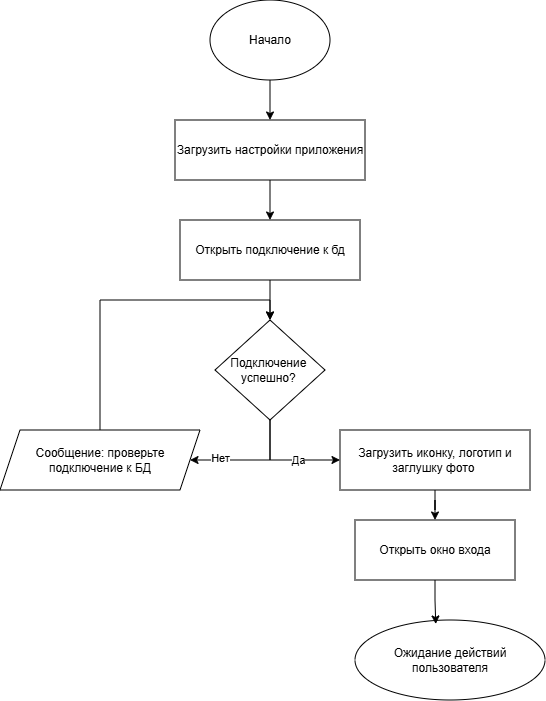

The diagram above was exported from draw.io. Its source (the exported page's mxGraphModel, read from the mxfile embedded in the PNG):
<mxGraphModel dx="490" dy="337" grid="1" gridSize="10" guides="1" tooltips="1" connect="1" arrows="1" fold="1" page="1" pageScale="1" pageWidth="827" pageHeight="1169" math="0" shadow="0">
  <root>
    <mxCell id="0" />
    <mxCell id="1" parent="0" />
    <mxCell id="8k_EmGtWvZIctPmuofl2-9" edge="1" parent="1" source="8k_EmGtWvZIctPmuofl2-1" style="edgeStyle=orthogonalEdgeStyle;rounded=0;orthogonalLoop=1;jettySize=auto;html=1;entryX=0.5;entryY=0;entryDx=0;entryDy=0;" target="8k_EmGtWvZIctPmuofl2-2">
      <mxGeometry relative="1" as="geometry" />
    </mxCell>
    <mxCell id="8k_EmGtWvZIctPmuofl2-1" parent="1" style="ellipse;whiteSpace=wrap;html=1;" value="Начало" vertex="1">
      <mxGeometry height="80" width="120" x="330" y="20" as="geometry" />
    </mxCell>
    <mxCell id="8k_EmGtWvZIctPmuofl2-10" edge="1" parent="1" source="8k_EmGtWvZIctPmuofl2-2" style="edgeStyle=orthogonalEdgeStyle;rounded=0;orthogonalLoop=1;jettySize=auto;html=1;entryX=0.5;entryY=0;entryDx=0;entryDy=0;" target="8k_EmGtWvZIctPmuofl2-3">
      <mxGeometry relative="1" as="geometry" />
    </mxCell>
    <mxCell id="8k_EmGtWvZIctPmuofl2-2" parent="1" style="rounded=0;whiteSpace=wrap;html=1;" value="Загрузить настройки приложения" vertex="1">
      <mxGeometry height="60" width="190" x="295" y="140" as="geometry" />
    </mxCell>
    <mxCell id="8k_EmGtWvZIctPmuofl2-11" edge="1" parent="1" source="8k_EmGtWvZIctPmuofl2-3" style="edgeStyle=orthogonalEdgeStyle;rounded=0;orthogonalLoop=1;jettySize=auto;html=1;" target="8k_EmGtWvZIctPmuofl2-4">
      <mxGeometry relative="1" as="geometry" />
    </mxCell>
    <mxCell id="8k_EmGtWvZIctPmuofl2-3" parent="1" style="rounded=0;whiteSpace=wrap;html=1;" value="Открыть подключение к бд" vertex="1">
      <mxGeometry height="60" width="180" x="300" y="240" as="geometry" />
    </mxCell>
    <mxCell id="8k_EmGtWvZIctPmuofl2-12" edge="1" parent="1" source="8k_EmGtWvZIctPmuofl2-4" style="edgeStyle=orthogonalEdgeStyle;rounded=0;orthogonalLoop=1;jettySize=auto;html=1;entryX=1;entryY=0.5;entryDx=0;entryDy=0;" target="8k_EmGtWvZIctPmuofl2-6">
      <mxGeometry relative="1" as="geometry">
        <Array as="points">
          <mxPoint x="390" y="480" />
        </Array>
      </mxGeometry>
    </mxCell>
    <mxCell id="8k_EmGtWvZIctPmuofl2-18" connectable="0" parent="8k_EmGtWvZIctPmuofl2-12" style="edgeLabel;html=1;align=center;verticalAlign=middle;resizable=0;points=[];" value="Нет" vertex="1">
      <mxGeometry relative="1" x="0.5048" y="-2" as="geometry">
        <mxPoint as="offset" />
      </mxGeometry>
    </mxCell>
    <mxCell id="8k_EmGtWvZIctPmuofl2-13" edge="1" parent="1" source="8k_EmGtWvZIctPmuofl2-4" style="edgeStyle=orthogonalEdgeStyle;rounded=0;orthogonalLoop=1;jettySize=auto;html=1;entryX=0;entryY=0.5;entryDx=0;entryDy=0;" target="8k_EmGtWvZIctPmuofl2-5">
      <mxGeometry relative="1" as="geometry">
        <Array as="points">
          <mxPoint x="390" y="480" />
        </Array>
      </mxGeometry>
    </mxCell>
    <mxCell id="8k_EmGtWvZIctPmuofl2-17" connectable="0" parent="8k_EmGtWvZIctPmuofl2-13" style="edgeLabel;html=1;align=center;verticalAlign=middle;resizable=0;points=[];" value="Да" vertex="1">
      <mxGeometry relative="1" x="0.2329" as="geometry">
        <mxPoint as="offset" />
      </mxGeometry>
    </mxCell>
    <mxCell id="8k_EmGtWvZIctPmuofl2-4" parent="1" style="rhombus;whiteSpace=wrap;html=1;" value="Подключение&amp;nbsp;&lt;div&gt;успешно?&amp;nbsp;&lt;/div&gt;" vertex="1">
      <mxGeometry height="100" width="110" x="335" y="340" as="geometry" />
    </mxCell>
    <mxCell id="8k_EmGtWvZIctPmuofl2-15" edge="1" parent="1" source="8k_EmGtWvZIctPmuofl2-5" style="edgeStyle=orthogonalEdgeStyle;rounded=0;orthogonalLoop=1;jettySize=auto;html=1;" target="8k_EmGtWvZIctPmuofl2-7">
      <mxGeometry relative="1" as="geometry" />
    </mxCell>
    <mxCell id="8k_EmGtWvZIctPmuofl2-5" parent="1" style="rounded=0;whiteSpace=wrap;html=1;" value="Загрузить иконку, логотип и заглушку фото&amp;nbsp;" vertex="1">
      <mxGeometry height="60" width="190" x="460" y="450" as="geometry" />
    </mxCell>
    <mxCell id="8k_EmGtWvZIctPmuofl2-14" edge="1" parent="1" source="8k_EmGtWvZIctPmuofl2-6" style="edgeStyle=orthogonalEdgeStyle;rounded=0;orthogonalLoop=1;jettySize=auto;html=1;entryX=0.5;entryY=0;entryDx=0;entryDy=0;" target="8k_EmGtWvZIctPmuofl2-4">
      <mxGeometry relative="1" as="geometry">
        <Array as="points">
          <mxPoint x="220" y="320" />
          <mxPoint x="390" y="320" />
        </Array>
      </mxGeometry>
    </mxCell>
    <mxCell id="8k_EmGtWvZIctPmuofl2-6" parent="1" style="shape=parallelogram;perimeter=parallelogramPerimeter;whiteSpace=wrap;html=1;fixedSize=1;" value="Сообщение: проверьте подключение к БД" vertex="1">
      <mxGeometry height="60" width="200" x="120" y="450" as="geometry" />
    </mxCell>
    <mxCell id="8k_EmGtWvZIctPmuofl2-7" parent="1" style="rounded=0;whiteSpace=wrap;html=1;" value="Открыть окно входа" vertex="1">
      <mxGeometry height="60" width="160" x="475" y="540" as="geometry" />
    </mxCell>
    <mxCell id="8k_EmGtWvZIctPmuofl2-8" parent="1" style="ellipse;whiteSpace=wrap;html=1;" value="Ожидание действий пользователя" vertex="1">
      <mxGeometry height="80" width="190" x="475" y="640" as="geometry" />
    </mxCell>
    <mxCell id="8k_EmGtWvZIctPmuofl2-16" edge="1" parent="1" source="8k_EmGtWvZIctPmuofl2-7" style="edgeStyle=orthogonalEdgeStyle;rounded=0;orthogonalLoop=1;jettySize=auto;html=1;entryX=0.425;entryY=0.05;entryDx=0;entryDy=0;entryPerimeter=0;" target="8k_EmGtWvZIctPmuofl2-8">
      <mxGeometry relative="1" as="geometry" />
    </mxCell>
  </root>
</mxGraphModel>